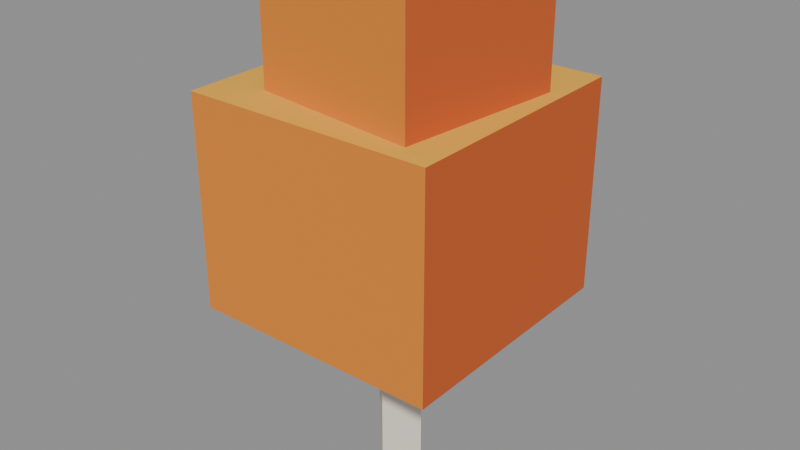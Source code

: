 # Source: tree_blocks_fall.blend  (saved by Blender 5.2.45; exported with 4.5.12 LTS)
import bpy
from mathutils import Matrix  # noqa: F401  (used for matrix-valued properties, if any)

bpy.ops.wm.read_factory_settings(use_empty=True)
scene = bpy.context.scene
scene.name = 'Scene'

# ---- collections
col_col_lowpoly = bpy.data.collections.new('COL_LowPoly'); scene.collection.children.link(col_col_lowpoly)

# ---- images (referenced by path relative to the original .blend; pixels are not part of the script)
import os
ASSET_DIR = os.environ.get("B2B_ASSET_DIR", "")  # directory of the original .blend (textures are referenced by path, not embedded)
HERE = os.path.dirname(os.path.abspath(__file__))  # packed textures are extracted next to this script under _unpacked/

def load_image(name, relpath, width, height, colorspace="sRGB"):
    """Load a texture the original file referenced (path relative to the .blend, or extracted next to this script)."""
    p = next((c for c in (os.path.join(HERE, relpath), os.path.join(ASSET_DIR, relpath)) if relpath and os.path.exists(c)), "")
    if p:
        img = bpy.data.images.load(p, check_existing=True)
        img.name = name
    else:  # same state as the original file: an image datablock whose file is absent (Cycles renders it pink)
        img = bpy.data.images.new(name, width, height)
        img.source = "FILE"
        img.filepath = "//" + (relpath or name)
    img.colorspace_settings.name = colorspace
    return img
img_tree_blocks_fall_basecolor = load_image('tree_blocks_fall_BaseColor', '_unpacked/tree_blocks_fall_BaseColor.60b9ffa3.png', 128, 32, 'sRGB')
img_tree_blocks_fall_maskmap = load_image('tree_blocks_fall_MaskMap', '_unpacked/tree_blocks_fall_MaskMap.428802ce.png', 128, 32, 'Non-Color')

# ---- materials (node trees are filled in below, after node groups)
mat_m_tree_blocks_fall = bpy.data.materials.new('M_tree_blocks_fall')

# ---- material node trees
mat_m_tree_blocks_fall.use_nodes = True; mat_m_tree_blocks_fall.node_tree.nodes.clear()
_N = mat_m_tree_blocks_fall.node_tree.nodes; _L = mat_m_tree_blocks_fall.node_tree.links
n0 = _N.new('ShaderNodeBsdfPrincipled'); n0.name = 'Principled BSDF'; n0.location = (-200, 100)
n0.inputs[10].default_value = 0.005
n1 = _N.new('ShaderNodeOutputMaterial'); n1.name = 'Material Output'; n1.location = (200, 100)
n2 = _N.new('ShaderNodeTexImage'); n2.name = 'Image Texture'; n2.location = (0, 0)
n2.image = img_tree_blocks_fall_basecolor
n2.interpolation = 'Closest'
n3 = _N.new('ShaderNodeTexImage'); n3.name = 'Image Texture.001'; n3.location = (0, 0)
n3.image = img_tree_blocks_fall_maskmap
n3.interpolation = 'Closest'
n4 = _N.new('ShaderNodeSeparateColor'); n4.name = 'Separate Color'; n4.location = (0, 0)
n5 = _N.new('ShaderNodeMath'); n5.name = 'Math'; n5.location = (0, 0)
n5.operation = 'SUBTRACT'
n5.inputs[0].default_value = 1.0
_L.new(n0.outputs[0], n1.inputs[0])
_L.new(n2.outputs[0], n0.inputs[0])
_L.new(n3.outputs[0], n4.inputs[0])
_L.new(n4.outputs[0], n0.inputs[1])
_L.new(n3.outputs[1], n5.inputs[1])
_L.new(n5.outputs[0], n0.inputs[2])
n1.is_active_output = True

# ---- meshes
me_tree_blocks_fall = bpy.data.meshes.new('tree_blocks_fall')
me_tree_blocks_fall.from_pydata([(0.06, 0.0, 0.0), (3.674e-18, 0.06, 0.0), (-0.06, 7.348e-18, 0.0), (-1.102e-17, -0.06, 0.0), (0.06, 0.0, 0.45), (3.674e-18, 0.06, 0.45), (-0.06, 7.348e-18, 0.45), (-1.102e-17, -0.06, 0.45), (-0.2766, -0.2834, 0.4), (0.2834, -0.2766, 0.4), (0.2766, 0.2834, 0.4), (-0.2834, 0.2766, 0.4), (-0.2766, -0.2834, 0.876), (0.2834, -0.2766, 0.876), (0.2766, 0.2834, 0.876), (-0.2834, 0.2766, 0.876), (-0.172, -0.1924, 0.82), (0.2058, -0.2338, 0.82), (0.2471, 0.1439, 0.82), (-0.1306, 0.1853, 0.82), (-0.172, -0.1924, 1.143), (0.2058, -0.2338, 1.143), (0.2471, 0.1439, 1.143), (-0.1306, 0.1853, 1.143)], [], [(0, 1, 5, 4), (1, 2, 6, 5), (2, 3, 7, 6), (3, 0, 4, 7), (3, 2, 1, 0), (4, 5, 6, 7), (8, 11, 10, 9), (12, 13, 14, 15), (8, 9, 13, 12), (9, 10, 14, 13), (10, 11, 15, 14), (11, 8, 12, 15), (16, 19, 18, 17), (20, 21, 22, 23), (16, 17, 21, 20), (17, 18, 22, 21), (18, 19, 23, 22), (19, 16, 20, 23)])
_uv = me_tree_blocks_fall.uv_layers.new(name='UVMap')
_uv.uv.foreach_set('vector', [0.5625, 0.75, 0.5625, 0.75, 0.5625, 0.75, 0.5625, 0.75, 0.6875, 0.75, 0.6875, 0.75, 0.6875, 0.75, 0.6875, 0.75, 0.5625, 0.75, 0.5625, 0.75, 0.5625, 0.75, 0.5625, 0.75, 0.5625, 0.75, 0.5625, 0.75, 0.5625, 0.75, 0.5625, 0.75, 0.5625, 0.75, 0.5625, 0.75, 0.5625, 0.75, 0.5625, 0.75, 0.5625, 0.75, 0.5625, 0.75, 0.5625, 0.75, 0.5625, 0.75, 0.6875, 0.25, 0.6875, 0.25, 0.6875, 0.25, 0.6875, 0.25, 0.8125, 0.25, 0.8125, 0.25, 0.8125, 0.25, 0.8125, 0.25, 0.5625, 0.25, 0.5625, 0.25, 0.5625, 0.25, 0.5625, 0.25, 0.6875, 0.25, 0.6875, 0.25, 0.6875, 0.25, 0.6875, 0.25, 0.5625, 0.25, 0.5625, 0.25, 0.5625, 0.25, 0.5625, 0.25, 0.5625, 0.25, 0.5625, 0.25, 0.5625, 0.25, 0.5625, 0.25, 0.6875, 0.25, 0.6875, 0.25, 0.6875, 0.25, 0.6875, 0.25, 0.8125, 0.25, 0.8125, 0.25, 0.8125, 0.25, 0.8125, 0.25, 0.5625, 0.25, 0.5625, 0.25, 0.5625, 0.25, 0.5625, 0.25, 0.6875, 0.25, 0.6875, 0.25, 0.6875, 0.25, 0.6875, 0.25, 0.5625, 0.25, 0.5625, 0.25, 0.5625, 0.25, 0.5625, 0.25, 0.5625, 0.25, 0.5625, 0.25, 0.5625, 0.25, 0.5625, 0.25])
me_tree_blocks_fall.materials.append(mat_m_tree_blocks_fall)
me_tree_blocks_fall.update()

# ---- objects
ob_tree_blocks_fall = bpy.data.objects.new('tree_blocks_fall', me_tree_blocks_fall)

# ---- transforms, parenting, visibility, modifiers, constraints
ob_tree_blocks_fall.location = (0.0, 0.0, 0.0)

# ---- collection membership
col_col_lowpoly.objects.link(ob_tree_blocks_fall)

# ---- scene / render settings (as saved in the file)
scene.frame_start = 1; scene.frame_end = 250; scene.frame_set(1)
scene.render.engine = 'BLENDER_EEVEE_NEXT'
scene.render.bake_bias = 0.0
scene.render.bake_samples = 0
scene.render.compositor_device = 'GPU'
scene.eevee.use_volume_custom_range = False
scene.eevee.fast_gi_thickness_near = 0.1
scene.eevee.fast_gi_thickness_far = 0.0
scene.eevee.ray_tracing_options.screen_trace_thickness = 0.1
bpy.context.view_layer.update()

# ---- added for rendering (the .blend has no active camera and no usable light): camera, sun + grey world if the file has none
cam_auto = bpy.data.cameras.new('AutoCamera')
cam_auto.lens = 50.0
cam_auto.sensor_width = 36.0
cam_auto.clip_end = 1000.0
ob_auto_camera = bpy.data.objects.new('AutoCamera', cam_auto)
scene.collection.objects.link(ob_auto_camera)
ob_auto_camera.location = (1.29166, -1.54999, 1.60483)
ob_auto_camera.rotation_euler = (1.09748, -7.21219e-08, 0.694738)
scene.camera = ob_auto_camera
light_auto_sun = bpy.data.lights.new('AutoSun', 'SUN')
light_auto_sun.energy = 3.0
light_auto_sun.angle = 0.0523599
ob_auto_sun = bpy.data.objects.new('AutoSun', light_auto_sun)
scene.collection.objects.link(ob_auto_sun)
ob_auto_sun.rotation_euler = (0.872665, 0.174533, 0.523599)
if scene.world is None:
    world_auto = bpy.data.worlds.new('AutoWorld')
    world_auto.color = (0.3, 0.3, 0.3)
    scene.world = world_auto
bpy.context.view_layer.update()
